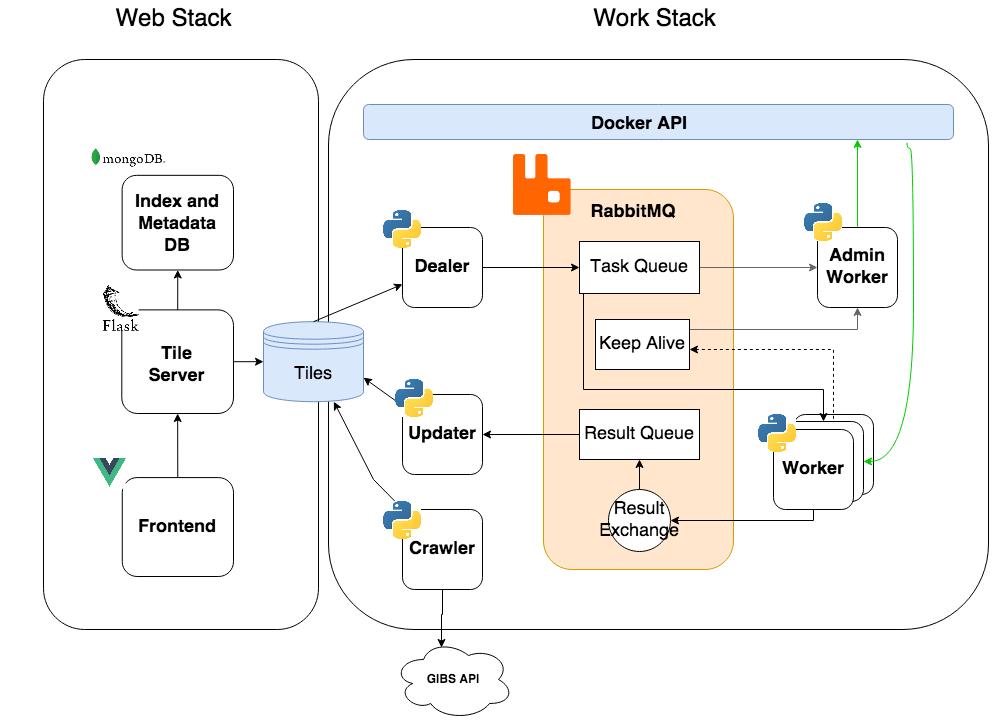

The diagram above was exported from draw.io. Its source (the exported page's mxGraphModel, read from the mxfile embedded in the PNG):
<mxGraphModel dx="1796" dy="1647" grid="1" gridSize="10" guides="1" tooltips="1" connect="1" arrows="1" fold="1" page="1" pageScale="1" pageWidth="850" pageHeight="1100" math="0" shadow="0" extFonts="Permanent Marker^https://fonts.googleapis.com/css?family=Permanent+Marker">
  <root>
    <mxCell id="0" />
    <mxCell id="1" parent="0" />
    <mxCell id="W0WbRO_xLk9XeIut7Xfr-1" value="&lt;div&gt;&lt;b&gt;GIBS API&lt;/b&gt;&lt;/div&gt;" style="ellipse;shape=cloud;whiteSpace=wrap;html=1;" vertex="1" parent="1">
      <mxGeometry x="-190" y="-270" width="120" height="80" as="geometry" />
    </mxCell>
    <mxCell id="sNNlZBzDN0xvmMM9sqMf-124" value="" style="rounded=1;whiteSpace=wrap;html=1;fontSize=18;" parent="1" vertex="1">
      <mxGeometry x="-540" y="-850" width="275" height="570" as="geometry" />
    </mxCell>
    <mxCell id="sNNlZBzDN0xvmMM9sqMf-137" value="&lt;font style=&quot;font-size: 24px&quot;&gt;Web Stack&lt;br&gt;&lt;/font&gt;" style="text;html=1;strokeColor=none;fillColor=none;align=center;verticalAlign=middle;whiteSpace=wrap;rounded=0;" parent="1" vertex="1">
      <mxGeometry x="-577.5" y="-900" width="335" height="20" as="geometry" />
    </mxCell>
    <mxCell id="sNNlZBzDN0xvmMM9sqMf-52" value="" style="rounded=1;whiteSpace=wrap;html=1;fontSize=18;" parent="1" vertex="1">
      <mxGeometry x="-255" y="-850" width="660" height="570" as="geometry" />
    </mxCell>
    <mxCell id="sNNlZBzDN0xvmMM9sqMf-1" value="" style="rounded=1;whiteSpace=wrap;html=1;fontSize=18;fontColor=none;" parent="1" vertex="1">
      <mxGeometry x="210" y="-495" width="80" height="80" as="geometry" />
    </mxCell>
    <mxCell id="sNNlZBzDN0xvmMM9sqMf-2" value="" style="rounded=1;whiteSpace=wrap;html=1;fontSize=18;fontColor=none;" parent="1" vertex="1">
      <mxGeometry x="200" y="-488" width="80" height="80" as="geometry" />
    </mxCell>
    <mxCell id="sNNlZBzDN0xvmMM9sqMf-3" value="" style="rounded=1;whiteSpace=wrap;html=1;fillColor=#ffe6cc;strokeColor=#d79b00;fontSize=18;" parent="1" vertex="1">
      <mxGeometry x="-40" y="-720" width="190" height="380" as="geometry" />
    </mxCell>
    <mxCell id="sNNlZBzDN0xvmMM9sqMf-5" style="edgeStyle=orthogonalEdgeStyle;rounded=0;orthogonalLoop=1;jettySize=auto;html=1;entryX=0;entryY=0.5;entryDx=0;entryDy=0;fontSize=18;" parent="1" source="sNNlZBzDN0xvmMM9sqMf-11" target="sNNlZBzDN0xvmMM9sqMf-9" edge="1">
      <mxGeometry relative="1" as="geometry">
        <mxPoint x="-50" y="-645" as="targetPoint" />
      </mxGeometry>
    </mxCell>
    <mxCell id="sNNlZBzDN0xvmMM9sqMf-45" style="edgeStyle=orthogonalEdgeStyle;rounded=0;orthogonalLoop=1;jettySize=auto;html=1;entryX=1;entryY=0.5;entryDx=0;entryDy=0;startArrow=classic;startFill=1;endArrow=none;endFill=0;fillColor=#f5f5f5;strokeColor=#666666;fontSize=18;" parent="1" source="sNNlZBzDN0xvmMM9sqMf-7" target="sNNlZBzDN0xvmMM9sqMf-9" edge="1">
      <mxGeometry relative="1" as="geometry" />
    </mxCell>
    <mxCell id="sNNlZBzDN0xvmMM9sqMf-61" style="edgeStyle=orthogonalEdgeStyle;rounded=0;orthogonalLoop=1;jettySize=auto;html=1;startArrow=none;startFill=0;endArrow=classic;endFill=1;strokeColor=#00CC00;fontSize=18;fontColor=none;" parent="1" source="sNNlZBzDN0xvmMM9sqMf-7" target="sNNlZBzDN0xvmMM9sqMf-60" edge="1">
      <mxGeometry relative="1" as="geometry">
        <Array as="points">
          <mxPoint x="274" y="-750" />
          <mxPoint x="274" y="-750" />
        </Array>
      </mxGeometry>
    </mxCell>
    <mxCell id="sNNlZBzDN0xvmMM9sqMf-7" value="&lt;div style=&quot;font-size: 18px;&quot;&gt;Admin&lt;/div&gt;&lt;div style=&quot;font-size: 18px;&quot;&gt;Worker&lt;/div&gt;" style="rounded=1;whiteSpace=wrap;html=1;fontSize=18;fontColor=none;fontStyle=1" parent="1" vertex="1">
      <mxGeometry x="234" y="-682" width="80" height="80" as="geometry" />
    </mxCell>
    <mxCell id="sNNlZBzDN0xvmMM9sqMf-36" style="edgeStyle=orthogonalEdgeStyle;rounded=0;orthogonalLoop=1;jettySize=auto;html=1;entryX=0.5;entryY=0;entryDx=0;entryDy=0;startArrow=none;startFill=0;endArrow=classic;endFill=1;fontSize=18;" parent="1" source="sNNlZBzDN0xvmMM9sqMf-9" target="sNNlZBzDN0xvmMM9sqMf-2" edge="1">
      <mxGeometry relative="1" as="geometry">
        <Array as="points">
          <mxPoint y="-520" />
          <mxPoint x="240" y="-520" />
        </Array>
      </mxGeometry>
    </mxCell>
    <mxCell id="sNNlZBzDN0xvmMM9sqMf-9" value="Task Queue" style="rounded=0;whiteSpace=wrap;html=1;fontSize=18;" parent="1" vertex="1">
      <mxGeometry x="-4" y="-668" width="120" height="52" as="geometry" />
    </mxCell>
    <mxCell id="sNNlZBzDN0xvmMM9sqMf-13" style="edgeStyle=orthogonalEdgeStyle;rounded=0;orthogonalLoop=1;jettySize=auto;html=1;entryX=1;entryY=0.5;entryDx=0;entryDy=0;fontSize=18;" parent="1" source="sNNlZBzDN0xvmMM9sqMf-14" target="sNNlZBzDN0xvmMM9sqMf-38" edge="1">
      <mxGeometry relative="1" as="geometry">
        <mxPoint x="126.5" y="-440" as="targetPoint" />
        <Array as="points">
          <mxPoint x="230" y="-389" />
        </Array>
      </mxGeometry>
    </mxCell>
    <mxCell id="sNNlZBzDN0xvmMM9sqMf-14" value="Worker" style="rounded=1;whiteSpace=wrap;html=1;fontSize=18;fontColor=none;fontStyle=1" parent="1" vertex="1">
      <mxGeometry x="190" y="-480" width="80" height="80" as="geometry" />
    </mxCell>
    <mxCell id="sNNlZBzDN0xvmMM9sqMf-15" value="&lt;b style=&quot;font-size: 18px;&quot;&gt;RabbitMQ&lt;/b&gt;" style="text;html=1;strokeColor=none;fillColor=none;align=center;verticalAlign=middle;whiteSpace=wrap;rounded=0;fontSize=18;" parent="1" vertex="1">
      <mxGeometry x="20" y="-712" width="60" height="30" as="geometry" />
    </mxCell>
    <mxCell id="sNNlZBzDN0xvmMM9sqMf-16" value="&lt;font style=&quot;font-size: 24px&quot;&gt;Work Stack&lt;br&gt;&lt;/font&gt;" style="text;html=1;strokeColor=none;fillColor=none;align=center;verticalAlign=middle;whiteSpace=wrap;rounded=0;" parent="1" vertex="1">
      <mxGeometry x="-96" y="-900" width="335" height="20" as="geometry" />
    </mxCell>
    <mxCell id="sNNlZBzDN0xvmMM9sqMf-17" style="edgeStyle=orthogonalEdgeStyle;rounded=0;orthogonalLoop=1;jettySize=auto;html=1;dashed=1;endArrow=none;endFill=0;startArrow=classic;startFill=1;fontSize=18;" parent="1" source="sNNlZBzDN0xvmMM9sqMf-22" target="sNNlZBzDN0xvmMM9sqMf-2" edge="1">
      <mxGeometry relative="1" as="geometry">
        <Array as="points">
          <mxPoint x="250" y="-560" />
        </Array>
      </mxGeometry>
    </mxCell>
    <mxCell id="sNNlZBzDN0xvmMM9sqMf-51" style="edgeStyle=orthogonalEdgeStyle;rounded=0;orthogonalLoop=1;jettySize=auto;html=1;startArrow=none;startFill=0;endArrow=classic;endFill=1;strokeColor=#666666;fillColor=#f5f5f5;fontSize=18;" parent="1" source="sNNlZBzDN0xvmMM9sqMf-22" target="sNNlZBzDN0xvmMM9sqMf-7" edge="1">
      <mxGeometry relative="1" as="geometry">
        <Array as="points">
          <mxPoint x="274" y="-580" />
        </Array>
      </mxGeometry>
    </mxCell>
    <mxCell id="sNNlZBzDN0xvmMM9sqMf-22" value="Keep Alive" style="rounded=0;whiteSpace=wrap;html=1;fontSize=18;" parent="1" vertex="1">
      <mxGeometry x="12" y="-590" width="94" height="50" as="geometry" />
    </mxCell>
    <mxCell id="sNNlZBzDN0xvmMM9sqMf-30" value="" style="shape=image;verticalLabelPosition=bottom;labelBackgroundColor=#ffffff;verticalAlign=top;aspect=fixed;imageAspect=0;image=data:image/png,(base64 omitted: 828 chars);fontSize=18;" parent="1" vertex="1">
      <mxGeometry x="-70" y="-755" width="57.58" height="61" as="geometry" />
    </mxCell>
    <mxCell id="sNNlZBzDN0xvmMM9sqMf-40" style="edgeStyle=orthogonalEdgeStyle;rounded=0;orthogonalLoop=1;jettySize=auto;html=1;startArrow=none;startFill=0;endArrow=classic;endFill=1;fontSize=18;" parent="1" source="sNNlZBzDN0xvmMM9sqMf-37" target="sNNlZBzDN0xvmMM9sqMf-31" edge="1">
      <mxGeometry relative="1" as="geometry" />
    </mxCell>
    <mxCell id="sNNlZBzDN0xvmMM9sqMf-37" value="Result Queue" style="rounded=0;whiteSpace=wrap;html=1;fontSize=18;" parent="1" vertex="1">
      <mxGeometry x="-4" y="-500" width="120" height="50" as="geometry" />
    </mxCell>
    <mxCell id="sNNlZBzDN0xvmMM9sqMf-39" style="edgeStyle=orthogonalEdgeStyle;rounded=0;orthogonalLoop=1;jettySize=auto;html=1;startArrow=none;startFill=0;endArrow=classic;endFill=1;fontSize=18;" parent="1" source="sNNlZBzDN0xvmMM9sqMf-38" target="sNNlZBzDN0xvmMM9sqMf-37" edge="1">
      <mxGeometry relative="1" as="geometry" />
    </mxCell>
    <mxCell id="sNNlZBzDN0xvmMM9sqMf-38" value="&lt;div style=&quot;font-size: 18px;&quot;&gt;Result&lt;/div&gt;&lt;div style=&quot;font-size: 18px;&quot;&gt;Exchange&lt;br style=&quot;font-size: 18px;&quot;&gt;&lt;/div&gt;" style="ellipse;whiteSpace=wrap;html=1;aspect=fixed;fontSize=18;" parent="1" vertex="1">
      <mxGeometry x="25" y="-420" width="62" height="62" as="geometry" />
    </mxCell>
    <mxCell id="sNNlZBzDN0xvmMM9sqMf-62" style="edgeStyle=orthogonalEdgeStyle;rounded=0;orthogonalLoop=1;jettySize=auto;html=1;entryX=1;entryY=0.5;entryDx=0;entryDy=0;startArrow=none;startFill=0;endArrow=classic;endFill=1;strokeColor=#00CC00;fontSize=18;fontColor=none;curved=1;exitX=0.921;exitY=1.093;exitDx=0;exitDy=0;exitPerimeter=0;" parent="1" source="sNNlZBzDN0xvmMM9sqMf-60" target="sNNlZBzDN0xvmMM9sqMf-2" edge="1">
      <mxGeometry relative="1" as="geometry">
        <Array as="points">
          <mxPoint x="323" y="-761" />
          <mxPoint x="330" y="-761" />
          <mxPoint x="330" y="-448" />
        </Array>
      </mxGeometry>
    </mxCell>
    <mxCell id="sNNlZBzDN0xvmMM9sqMf-60" value="" style="rounded=1;whiteSpace=wrap;html=1;fontSize=18;fillColor=#dae8fc;strokeColor=#6c8ebf;" parent="1" vertex="1">
      <mxGeometry x="-220" y="-805" width="590" height="35" as="geometry" />
    </mxCell>
    <mxCell id="sNNlZBzDN0xvmMM9sqMf-55" value="&lt;b style=&quot;font-size: 18px;&quot;&gt;Docker API&lt;/b&gt;" style="text;html=1;strokeColor=none;fillColor=none;align=center;verticalAlign=middle;whiteSpace=wrap;rounded=0;fontSize=18;" parent="1" vertex="1">
      <mxGeometry x="6" y="-800" width="100" height="30" as="geometry" />
    </mxCell>
    <mxCell id="sNNlZBzDN0xvmMM9sqMf-33" value="&lt;div style=&quot;font-size: 18px;&quot;&gt;Tiles&lt;/div&gt;" style="shape=datastore;whiteSpace=wrap;html=1;fontSize=18;fillColor=#dae8fc;strokeColor=#6c8ebf;" parent="1" vertex="1">
      <mxGeometry x="-320" y="-587.81" width="100" height="80" as="geometry" />
    </mxCell>
    <mxCell id="sNNlZBzDN0xvmMM9sqMf-11" value="Dealer" style="rounded=1;whiteSpace=wrap;html=1;fontSize=18;fontColor=none;fontStyle=1" parent="1" vertex="1">
      <mxGeometry x="-181" y="-682" width="80" height="80" as="geometry" />
    </mxCell>
    <mxCell id="sNNlZBzDN0xvmMM9sqMf-34" style="rounded=0;orthogonalLoop=1;jettySize=auto;html=1;entryX=0.5;entryY=0;entryDx=0;entryDy=0;endArrow=none;endFill=0;startArrow=classic;startFill=1;fontSize=18;" parent="1" source="sNNlZBzDN0xvmMM9sqMf-11" target="sNNlZBzDN0xvmMM9sqMf-33" edge="1">
      <mxGeometry relative="1" as="geometry" />
    </mxCell>
    <mxCell id="sNNlZBzDN0xvmMM9sqMf-35" style="rounded=0;orthogonalLoop=1;jettySize=auto;html=1;entryX=1;entryY=0.7;entryDx=0;entryDy=0;fontSize=18;" parent="1" source="sNNlZBzDN0xvmMM9sqMf-31" target="sNNlZBzDN0xvmMM9sqMf-33" edge="1">
      <mxGeometry relative="1" as="geometry" />
    </mxCell>
    <mxCell id="sNNlZBzDN0xvmMM9sqMf-31" value="Updater" style="rounded=1;whiteSpace=wrap;html=1;fontSize=18;fontColor=none;fontStyle=1" parent="1" vertex="1">
      <mxGeometry x="-181" y="-515" width="80" height="80" as="geometry" />
    </mxCell>
    <mxCell id="sNNlZBzDN0xvmMM9sqMf-117" value="" style="shape=image;verticalLabelPosition=bottom;labelBackgroundColor=#ffffff;verticalAlign=top;aspect=fixed;imageAspect=0;image=data:image/jpeg,(base64 omitted: 7796 chars);fontSize=18;" parent="1" vertex="1">
      <mxGeometry x="-188" y="-530" width="38" height="38" as="geometry" />
    </mxCell>
    <mxCell id="sNNlZBzDN0xvmMM9sqMf-120" value="" style="shape=image;verticalLabelPosition=bottom;labelBackgroundColor=#ffffff;verticalAlign=top;aspect=fixed;imageAspect=0;image=data:image/jpeg,(base64 omitted: 7796 chars);fontSize=18;" parent="1" vertex="1">
      <mxGeometry x="-200" y="-699" width="38" height="38" as="geometry" />
    </mxCell>
    <mxCell id="sNNlZBzDN0xvmMM9sqMf-121" value="" style="shape=image;verticalLabelPosition=bottom;labelBackgroundColor=#ffffff;verticalAlign=top;aspect=fixed;imageAspect=0;image=data:image/jpeg,(base64 omitted: 7796 chars);fontSize=18;" parent="1" vertex="1">
      <mxGeometry x="175" y="-495" width="38" height="38" as="geometry" />
    </mxCell>
    <mxCell id="sNNlZBzDN0xvmMM9sqMf-122" value="" style="shape=image;verticalLabelPosition=bottom;labelBackgroundColor=#ffffff;verticalAlign=top;aspect=fixed;imageAspect=0;image=data:image/jpeg,(base64 omitted: 7796 chars);fontSize=18;" parent="1" vertex="1">
      <mxGeometry x="221" y="-706" width="38" height="38" as="geometry" />
    </mxCell>
    <mxCell id="sNNlZBzDN0xvmMM9sqMf-169" style="edgeStyle=none;rounded=0;orthogonalLoop=1;jettySize=auto;html=1;entryX=0;entryY=0.5;entryDx=0;entryDy=0;startArrow=none;startFill=0;endArrow=classic;endFill=1;fontSize=18;fontColor=none;" parent="1" source="sNNlZBzDN0xvmMM9sqMf-161" target="sNNlZBzDN0xvmMM9sqMf-33" edge="1">
      <mxGeometry relative="1" as="geometry" />
    </mxCell>
    <mxCell id="sNNlZBzDN0xvmMM9sqMf-168" style="edgeStyle=none;rounded=0;orthogonalLoop=1;jettySize=auto;html=1;startArrow=none;startFill=0;endArrow=classic;endFill=1;fontSize=18;fontColor=none;entryX=0.5;entryY=1;entryDx=0;entryDy=0;" parent="1" source="sNNlZBzDN0xvmMM9sqMf-165" target="sNNlZBzDN0xvmMM9sqMf-161" edge="1">
      <mxGeometry relative="1" as="geometry">
        <mxPoint x="-470" y="-534" as="targetPoint" />
      </mxGeometry>
    </mxCell>
    <mxCell id="sNNlZBzDN0xvmMM9sqMf-175" style="edgeStyle=none;rounded=0;orthogonalLoop=1;jettySize=auto;html=1;startArrow=none;startFill=0;endArrow=classic;endFill=1;fontSize=18;fontColor=none;" parent="1" source="sNNlZBzDN0xvmMM9sqMf-171" target="sNNlZBzDN0xvmMM9sqMf-33" edge="1">
      <mxGeometry relative="1" as="geometry">
        <Array as="points">
          <mxPoint x="-210" y="-430" />
        </Array>
      </mxGeometry>
    </mxCell>
    <mxCell id="W0WbRO_xLk9XeIut7Xfr-4" style="edgeStyle=orthogonalEdgeStyle;rounded=0;orthogonalLoop=1;jettySize=auto;html=1;entryX=0.4;entryY=0.1;entryDx=0;entryDy=0;entryPerimeter=0;" edge="1" parent="1" source="sNNlZBzDN0xvmMM9sqMf-171" target="W0WbRO_xLk9XeIut7Xfr-1">
      <mxGeometry relative="1" as="geometry" />
    </mxCell>
    <mxCell id="sNNlZBzDN0xvmMM9sqMf-171" value="&lt;div style=&quot;font-size: 18px;&quot;&gt;Crawler&lt;/div&gt;" style="rounded=1;whiteSpace=wrap;html=1;fontSize=18;fontColor=none;fontStyle=1" parent="1" vertex="1">
      <mxGeometry x="-181" y="-400" width="80" height="80" as="geometry" />
    </mxCell>
    <mxCell id="sNNlZBzDN0xvmMM9sqMf-172" value="" style="shape=image;verticalLabelPosition=bottom;labelBackgroundColor=#ffffff;verticalAlign=top;aspect=fixed;imageAspect=0;image=data:image/jpeg,(base64 omitted: 7796 chars);fontSize=18;" parent="1" vertex="1">
      <mxGeometry x="-200" y="-408" width="38" height="38" as="geometry" />
    </mxCell>
    <mxCell id="sNNlZBzDN0xvmMM9sqMf-176" value="" style="group;fontSize=18;" parent="1" vertex="1" connectable="0">
      <mxGeometry x="-480" y="-624" width="130" height="128" as="geometry" />
    </mxCell>
    <mxCell id="sNNlZBzDN0xvmMM9sqMf-161" value="" style="rounded=1;whiteSpace=wrap;html=1;fontSize=18;fontColor=none;" parent="sNNlZBzDN0xvmMM9sqMf-176" vertex="1">
      <mxGeometry x="18.302915382792126" y="24.38095238095238" width="111.69708461720788" height="103.61904761904762" as="geometry" />
    </mxCell>
    <mxCell id="sNNlZBzDN0xvmMM9sqMf-162" value="&lt;div style=&quot;font-size: 18px;&quot;&gt;&lt;b style=&quot;font-size: 18px;&quot;&gt;Tile &lt;/b&gt;&lt;br style=&quot;font-size: 18px;&quot;&gt;&lt;b style=&quot;font-size: 18px;&quot;&gt;&lt;b style=&quot;font-size: 18px;&quot;&gt;Server&lt;/b&gt;&lt;/b&gt;&lt;/div&gt;" style="text;html=1;strokeColor=none;fillColor=none;align=center;verticalAlign=middle;whiteSpace=wrap;rounded=0;fontSize=18;" parent="sNNlZBzDN0xvmMM9sqMf-176" vertex="1">
      <mxGeometry x="36.03579047167573" y="58.666666666666664" width="75.10666034605357" height="41.904761904761905" as="geometry" />
    </mxCell>
    <mxCell id="sNNlZBzDN0xvmMM9sqMf-158" value="" style="shape=image;verticalLabelPosition=bottom;labelBackgroundColor=#ffffff;verticalAlign=top;aspect=fixed;imageAspect=0;image=data:image/png,(base64 omitted: 10168 chars);fontSize=18;" parent="sNNlZBzDN0xvmMM9sqMf-176" vertex="1">
      <mxGeometry width="35.64190476190476" height="45.71428571428571" as="geometry" />
    </mxCell>
    <mxCell id="sNNlZBzDN0xvmMM9sqMf-178" value="" style="group;fontSize=18;" parent="1" vertex="1" connectable="0">
      <mxGeometry x="-490" y="-453" width="140" height="120" as="geometry" />
    </mxCell>
    <mxCell id="sNNlZBzDN0xvmMM9sqMf-165" value="" style="rounded=1;whiteSpace=wrap;html=1;fontSize=18;fontColor=none;" parent="sNNlZBzDN0xvmMM9sqMf-178" vertex="1">
      <mxGeometry x="28.76712328767123" y="21.090909090909083" width="111.23287671232873" height="98.90909090909088" as="geometry" />
    </mxCell>
    <mxCell id="sNNlZBzDN0xvmMM9sqMf-167" value="" style="shape=image;verticalLabelPosition=bottom;labelBackgroundColor=#ffffff;verticalAlign=top;aspect=fixed;imageAspect=0;image=data:image/png,(base64 omitted: 3676 chars);fontSize=18;" parent="sNNlZBzDN0xvmMM9sqMf-178" vertex="1">
      <mxGeometry width="32.68390298567197" height="32.68390298567197" as="geometry" />
    </mxCell>
    <mxCell id="sNNlZBzDN0xvmMM9sqMf-166" value="Frontend" style="text;html=1;strokeColor=none;fillColor=none;align=center;verticalAlign=middle;whiteSpace=wrap;rounded=0;fontSize=18;fontStyle=1" parent="sNNlZBzDN0xvmMM9sqMf-178" vertex="1">
      <mxGeometry x="61.36986301369861" y="59.63636363636362" width="46.02739726027397" height="21.818181818181813" as="geometry" />
    </mxCell>
    <mxCell id="sNNlZBzDN0xvmMM9sqMf-179" value="" style="group;fontSize=18;" parent="1" vertex="1" connectable="0">
      <mxGeometry x="-470" y="-754" width="120" height="114.5" as="geometry" />
    </mxCell>
    <mxCell id="sNNlZBzDN0xvmMM9sqMf-164" value="" style="shape=image;verticalLabelPosition=bottom;labelBackgroundColor=#ffffff;verticalAlign=top;aspect=fixed;imageAspect=0;image=data:image/png,(base64 omitted: 3704 chars);fontSize=18;" parent="sNNlZBzDN0xvmMM9sqMf-179" vertex="1">
      <mxGeometry x="-30" y="-26" width="89.35" height="56.91" as="geometry" />
    </mxCell>
    <mxCell id="sNNlZBzDN0xvmMM9sqMf-135" value="" style="rounded=1;whiteSpace=wrap;html=1;fontSize=18;fontColor=none;" parent="sNNlZBzDN0xvmMM9sqMf-179" vertex="1">
      <mxGeometry x="8.632872503840252" y="19.837386018237083" width="111.36712749615975" height="94.66261398176293" as="geometry" />
    </mxCell>
    <mxCell id="sNNlZBzDN0xvmMM9sqMf-160" value="&lt;b style=&quot;font-size: 18px;&quot;&gt;Index and Metadata DB&lt;br style=&quot;font-size: 18px;&quot;&gt;&lt;/b&gt;" style="text;html=1;strokeColor=none;fillColor=none;align=center;verticalAlign=middle;whiteSpace=wrap;rounded=0;fontSize=18;" parent="sNNlZBzDN0xvmMM9sqMf-179" vertex="1">
      <mxGeometry x="13.433179723502311" y="51.15957446808511" width="101.76651305683565" height="36.19452887537993" as="geometry" />
    </mxCell>
    <mxCell id="ojwMEnMwE2er9KIW3gRx-4" style="edgeStyle=none;rounded=0;orthogonalLoop=1;jettySize=auto;html=1;startArrow=none;startFill=0;endArrow=classic;endFill=1;strokeColor=#000000;fontSize=18;fontColor=none;" parent="1" source="sNNlZBzDN0xvmMM9sqMf-161" target="sNNlZBzDN0xvmMM9sqMf-135" edge="1">
      <mxGeometry relative="1" as="geometry" />
    </mxCell>
  </root>
</mxGraphModel>